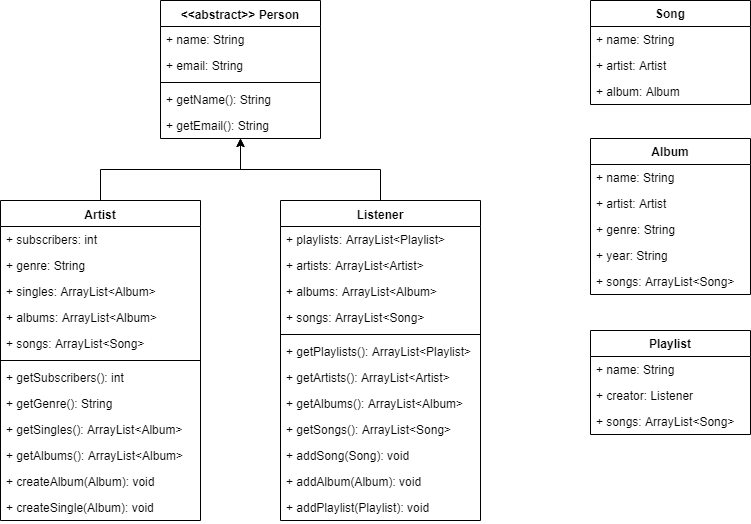

The diagram above was exported from draw.io. Its source (the exported page's mxGraphModel, read from the mxfile embedded in the PNG):
<mxGraphModel dx="356" dy="392" grid="1" gridSize="10" guides="1" tooltips="1" connect="1" arrows="1" fold="1" page="1" pageScale="1" pageWidth="827" pageHeight="1169" background="none" math="0" shadow="0">
  <root>
    <mxCell id="0" />
    <mxCell id="1" parent="0" />
    <mxCell id="oVYDmxX7wvJFS3p8_jaC-1" value="&lt;&lt;abstract&gt;&gt; Person" style="swimlane;fontStyle=1;align=center;verticalAlign=top;childLayout=stackLayout;horizontal=1;startSize=26;horizontalStack=0;resizeParent=1;resizeParentMax=0;resizeLast=0;collapsible=1;marginBottom=0;" vertex="1" parent="1">
      <mxGeometry x="200" y="20" width="160" height="138" as="geometry" />
    </mxCell>
    <mxCell id="oVYDmxX7wvJFS3p8_jaC-2" value="+ name: String" style="text;strokeColor=none;fillColor=none;align=left;verticalAlign=top;spacingLeft=4;spacingRight=4;overflow=hidden;rotatable=0;points=[[0,0.5],[1,0.5]];portConstraint=eastwest;" vertex="1" parent="oVYDmxX7wvJFS3p8_jaC-1">
      <mxGeometry y="26" width="160" height="26" as="geometry" />
    </mxCell>
    <mxCell id="oVYDmxX7wvJFS3p8_jaC-5" value="+ email: String" style="text;strokeColor=none;fillColor=none;align=left;verticalAlign=top;spacingLeft=4;spacingRight=4;overflow=hidden;rotatable=0;points=[[0,0.5],[1,0.5]];portConstraint=eastwest;" vertex="1" parent="oVYDmxX7wvJFS3p8_jaC-1">
      <mxGeometry y="52" width="160" height="26" as="geometry" />
    </mxCell>
    <mxCell id="oVYDmxX7wvJFS3p8_jaC-3" value="" style="line;strokeWidth=1;fillColor=none;align=left;verticalAlign=middle;spacingTop=-1;spacingLeft=3;spacingRight=3;rotatable=0;labelPosition=right;points=[];portConstraint=eastwest;" vertex="1" parent="oVYDmxX7wvJFS3p8_jaC-1">
      <mxGeometry y="78" width="160" height="8" as="geometry" />
    </mxCell>
    <mxCell id="oVYDmxX7wvJFS3p8_jaC-4" value="+ getName(): String" style="text;strokeColor=none;fillColor=none;align=left;verticalAlign=top;spacingLeft=4;spacingRight=4;overflow=hidden;rotatable=0;points=[[0,0.5],[1,0.5]];portConstraint=eastwest;" vertex="1" parent="oVYDmxX7wvJFS3p8_jaC-1">
      <mxGeometry y="86" width="160" height="26" as="geometry" />
    </mxCell>
    <mxCell id="oVYDmxX7wvJFS3p8_jaC-8" value="+ getEmail(): String" style="text;strokeColor=none;fillColor=none;align=left;verticalAlign=top;spacingLeft=4;spacingRight=4;overflow=hidden;rotatable=0;points=[[0,0.5],[1,0.5]];portConstraint=eastwest;" vertex="1" parent="oVYDmxX7wvJFS3p8_jaC-1">
      <mxGeometry y="112" width="160" height="26" as="geometry" />
    </mxCell>
    <mxCell id="oVYDmxX7wvJFS3p8_jaC-23" style="edgeStyle=orthogonalEdgeStyle;rounded=0;orthogonalLoop=1;jettySize=auto;html=1;exitX=0.5;exitY=0;exitDx=0;exitDy=0;" edge="1" parent="1" source="oVYDmxX7wvJFS3p8_jaC-13" target="oVYDmxX7wvJFS3p8_jaC-1">
      <mxGeometry relative="1" as="geometry" />
    </mxCell>
    <mxCell id="oVYDmxX7wvJFS3p8_jaC-13" value="Artist" style="swimlane;fontStyle=1;align=center;verticalAlign=top;childLayout=stackLayout;horizontal=1;startSize=26;horizontalStack=0;resizeParent=1;resizeParentMax=0;resizeLast=0;collapsible=1;marginBottom=0;" vertex="1" parent="1">
      <mxGeometry x="40" y="220" width="200" height="320" as="geometry" />
    </mxCell>
    <mxCell id="oVYDmxX7wvJFS3p8_jaC-14" value="+ subscribers: int" style="text;strokeColor=none;fillColor=none;align=left;verticalAlign=top;spacingLeft=4;spacingRight=4;overflow=hidden;rotatable=0;points=[[0,0.5],[1,0.5]];portConstraint=eastwest;" vertex="1" parent="oVYDmxX7wvJFS3p8_jaC-13">
      <mxGeometry y="26" width="200" height="26" as="geometry" />
    </mxCell>
    <mxCell id="oVYDmxX7wvJFS3p8_jaC-17" value="+ genre: String" style="text;strokeColor=none;fillColor=none;align=left;verticalAlign=top;spacingLeft=4;spacingRight=4;overflow=hidden;rotatable=0;points=[[0,0.5],[1,0.5]];portConstraint=eastwest;" vertex="1" parent="oVYDmxX7wvJFS3p8_jaC-13">
      <mxGeometry y="52" width="200" height="26" as="geometry" />
    </mxCell>
    <mxCell id="oVYDmxX7wvJFS3p8_jaC-18" value="+ singles: ArrayList&lt;Album&gt;" style="text;strokeColor=none;fillColor=none;align=left;verticalAlign=top;spacingLeft=4;spacingRight=4;overflow=hidden;rotatable=0;points=[[0,0.5],[1,0.5]];portConstraint=eastwest;" vertex="1" parent="oVYDmxX7wvJFS3p8_jaC-13">
      <mxGeometry y="78" width="200" height="26" as="geometry" />
    </mxCell>
    <mxCell id="oVYDmxX7wvJFS3p8_jaC-33" value="+ albums: ArrayList&lt;Album&gt;" style="text;strokeColor=none;fillColor=none;align=left;verticalAlign=top;spacingLeft=4;spacingRight=4;overflow=hidden;rotatable=0;points=[[0,0.5],[1,0.5]];portConstraint=eastwest;" vertex="1" parent="oVYDmxX7wvJFS3p8_jaC-13">
      <mxGeometry y="104" width="200" height="26" as="geometry" />
    </mxCell>
    <mxCell id="oVYDmxX7wvJFS3p8_jaC-19" value="+ songs: ArrayList&lt;Song&gt;" style="text;strokeColor=none;fillColor=none;align=left;verticalAlign=top;spacingLeft=4;spacingRight=4;overflow=hidden;rotatable=0;points=[[0,0.5],[1,0.5]];portConstraint=eastwest;" vertex="1" parent="oVYDmxX7wvJFS3p8_jaC-13">
      <mxGeometry y="130" width="200" height="26" as="geometry" />
    </mxCell>
    <mxCell id="oVYDmxX7wvJFS3p8_jaC-15" value="" style="line;strokeWidth=1;fillColor=none;align=left;verticalAlign=middle;spacingTop=-1;spacingLeft=3;spacingRight=3;rotatable=0;labelPosition=right;points=[];portConstraint=eastwest;" vertex="1" parent="oVYDmxX7wvJFS3p8_jaC-13">
      <mxGeometry y="156" width="200" height="8" as="geometry" />
    </mxCell>
    <mxCell id="oVYDmxX7wvJFS3p8_jaC-60" value="+ getSubscribers(): int" style="text;strokeColor=none;fillColor=none;align=left;verticalAlign=top;spacingLeft=4;spacingRight=4;overflow=hidden;rotatable=0;points=[[0,0.5],[1,0.5]];portConstraint=eastwest;" vertex="1" parent="oVYDmxX7wvJFS3p8_jaC-13">
      <mxGeometry y="164" width="200" height="26" as="geometry" />
    </mxCell>
    <mxCell id="oVYDmxX7wvJFS3p8_jaC-16" value="+ getGenre(): String" style="text;strokeColor=none;fillColor=none;align=left;verticalAlign=top;spacingLeft=4;spacingRight=4;overflow=hidden;rotatable=0;points=[[0,0.5],[1,0.5]];portConstraint=eastwest;" vertex="1" parent="oVYDmxX7wvJFS3p8_jaC-13">
      <mxGeometry y="190" width="200" height="26" as="geometry" />
    </mxCell>
    <mxCell id="oVYDmxX7wvJFS3p8_jaC-20" value="+ getSingles(): ArrayList&lt;Album&gt;" style="text;strokeColor=none;fillColor=none;align=left;verticalAlign=top;spacingLeft=4;spacingRight=4;overflow=hidden;rotatable=0;points=[[0,0.5],[1,0.5]];portConstraint=eastwest;" vertex="1" parent="oVYDmxX7wvJFS3p8_jaC-13">
      <mxGeometry y="216" width="200" height="26" as="geometry" />
    </mxCell>
    <mxCell id="oVYDmxX7wvJFS3p8_jaC-56" value="+ getAlbums(): ArrayList&lt;Album&gt;" style="text;strokeColor=none;fillColor=none;align=left;verticalAlign=top;spacingLeft=4;spacingRight=4;overflow=hidden;rotatable=0;points=[[0,0.5],[1,0.5]];portConstraint=eastwest;" vertex="1" parent="oVYDmxX7wvJFS3p8_jaC-13">
      <mxGeometry y="242" width="200" height="26" as="geometry" />
    </mxCell>
    <mxCell id="oVYDmxX7wvJFS3p8_jaC-58" value="+ createAlbum(Album): void" style="text;strokeColor=none;fillColor=none;align=left;verticalAlign=top;spacingLeft=4;spacingRight=4;overflow=hidden;rotatable=0;points=[[0,0.5],[1,0.5]];portConstraint=eastwest;" vertex="1" parent="oVYDmxX7wvJFS3p8_jaC-13">
      <mxGeometry y="268" width="200" height="26" as="geometry" />
    </mxCell>
    <mxCell id="oVYDmxX7wvJFS3p8_jaC-21" value="+ createSingle(Album): void" style="text;strokeColor=none;fillColor=none;align=left;verticalAlign=top;spacingLeft=4;spacingRight=4;overflow=hidden;rotatable=0;points=[[0,0.5],[1,0.5]];portConstraint=eastwest;" vertex="1" parent="oVYDmxX7wvJFS3p8_jaC-13">
      <mxGeometry y="294" width="200" height="26" as="geometry" />
    </mxCell>
    <mxCell id="oVYDmxX7wvJFS3p8_jaC-28" style="edgeStyle=orthogonalEdgeStyle;rounded=0;orthogonalLoop=1;jettySize=auto;html=1;exitX=0.5;exitY=0;exitDx=0;exitDy=0;" edge="1" parent="1" source="oVYDmxX7wvJFS3p8_jaC-24" target="oVYDmxX7wvJFS3p8_jaC-1">
      <mxGeometry relative="1" as="geometry" />
    </mxCell>
    <mxCell id="oVYDmxX7wvJFS3p8_jaC-24" value="Listener" style="swimlane;fontStyle=1;align=center;verticalAlign=top;childLayout=stackLayout;horizontal=1;startSize=26;horizontalStack=0;resizeParent=1;resizeParentMax=0;resizeLast=0;collapsible=1;marginBottom=0;" vertex="1" parent="1">
      <mxGeometry x="320" y="220" width="200" height="320" as="geometry" />
    </mxCell>
    <mxCell id="oVYDmxX7wvJFS3p8_jaC-25" value="+ playlists: ArrayList&lt;Playlist&gt;" style="text;strokeColor=none;fillColor=none;align=left;verticalAlign=top;spacingLeft=4;spacingRight=4;overflow=hidden;rotatable=0;points=[[0,0.5],[1,0.5]];portConstraint=eastwest;" vertex="1" parent="oVYDmxX7wvJFS3p8_jaC-24">
      <mxGeometry y="26" width="200" height="26" as="geometry" />
    </mxCell>
    <mxCell id="oVYDmxX7wvJFS3p8_jaC-29" value="+ artists: ArrayList&lt;Artist&gt;" style="text;strokeColor=none;fillColor=none;align=left;verticalAlign=top;spacingLeft=4;spacingRight=4;overflow=hidden;rotatable=0;points=[[0,0.5],[1,0.5]];portConstraint=eastwest;" vertex="1" parent="oVYDmxX7wvJFS3p8_jaC-24">
      <mxGeometry y="52" width="200" height="26" as="geometry" />
    </mxCell>
    <mxCell id="oVYDmxX7wvJFS3p8_jaC-30" value="+ albums: ArrayList&lt;Album&gt;" style="text;strokeColor=none;fillColor=none;align=left;verticalAlign=top;spacingLeft=4;spacingRight=4;overflow=hidden;rotatable=0;points=[[0,0.5],[1,0.5]];portConstraint=eastwest;" vertex="1" parent="oVYDmxX7wvJFS3p8_jaC-24">
      <mxGeometry y="78" width="200" height="26" as="geometry" />
    </mxCell>
    <mxCell id="oVYDmxX7wvJFS3p8_jaC-31" value="+ songs: ArrayList&lt;Song&gt;" style="text;strokeColor=none;fillColor=none;align=left;verticalAlign=top;spacingLeft=4;spacingRight=4;overflow=hidden;rotatable=0;points=[[0,0.5],[1,0.5]];portConstraint=eastwest;" vertex="1" parent="oVYDmxX7wvJFS3p8_jaC-24">
      <mxGeometry y="104" width="200" height="26" as="geometry" />
    </mxCell>
    <mxCell id="oVYDmxX7wvJFS3p8_jaC-26" value="" style="line;strokeWidth=1;fillColor=none;align=left;verticalAlign=middle;spacingTop=-1;spacingLeft=3;spacingRight=3;rotatable=0;labelPosition=right;points=[];portConstraint=eastwest;" vertex="1" parent="oVYDmxX7wvJFS3p8_jaC-24">
      <mxGeometry y="130" width="200" height="8" as="geometry" />
    </mxCell>
    <mxCell id="oVYDmxX7wvJFS3p8_jaC-27" value="+ getPlaylists(): ArrayList&lt;Playlist&gt;" style="text;strokeColor=none;fillColor=none;align=left;verticalAlign=top;spacingLeft=4;spacingRight=4;overflow=hidden;rotatable=0;points=[[0,0.5],[1,0.5]];portConstraint=eastwest;" vertex="1" parent="oVYDmxX7wvJFS3p8_jaC-24">
      <mxGeometry y="138" width="200" height="26" as="geometry" />
    </mxCell>
    <mxCell id="oVYDmxX7wvJFS3p8_jaC-34" value="+ getArtists(): ArrayList&lt;Artist&gt;" style="text;strokeColor=none;fillColor=none;align=left;verticalAlign=top;spacingLeft=4;spacingRight=4;overflow=hidden;rotatable=0;points=[[0,0.5],[1,0.5]];portConstraint=eastwest;" vertex="1" parent="oVYDmxX7wvJFS3p8_jaC-24">
      <mxGeometry y="164" width="200" height="26" as="geometry" />
    </mxCell>
    <mxCell id="oVYDmxX7wvJFS3p8_jaC-35" value="+ getAlbums(): ArrayList&lt;Album&gt;" style="text;strokeColor=none;fillColor=none;align=left;verticalAlign=top;spacingLeft=4;spacingRight=4;overflow=hidden;rotatable=0;points=[[0,0.5],[1,0.5]];portConstraint=eastwest;" vertex="1" parent="oVYDmxX7wvJFS3p8_jaC-24">
      <mxGeometry y="190" width="200" height="26" as="geometry" />
    </mxCell>
    <mxCell id="oVYDmxX7wvJFS3p8_jaC-36" value="+ getSongs(): ArrayList&lt;Song&gt;" style="text;strokeColor=none;fillColor=none;align=left;verticalAlign=top;spacingLeft=4;spacingRight=4;overflow=hidden;rotatable=0;points=[[0,0.5],[1,0.5]];portConstraint=eastwest;" vertex="1" parent="oVYDmxX7wvJFS3p8_jaC-24">
      <mxGeometry y="216" width="200" height="26" as="geometry" />
    </mxCell>
    <mxCell id="oVYDmxX7wvJFS3p8_jaC-37" value="+ addSong(Song): void" style="text;strokeColor=none;fillColor=none;align=left;verticalAlign=top;spacingLeft=4;spacingRight=4;overflow=hidden;rotatable=0;points=[[0,0.5],[1,0.5]];portConstraint=eastwest;" vertex="1" parent="oVYDmxX7wvJFS3p8_jaC-24">
      <mxGeometry y="242" width="200" height="26" as="geometry" />
    </mxCell>
    <mxCell id="oVYDmxX7wvJFS3p8_jaC-38" value="+ addAlbum(Album): void" style="text;strokeColor=none;fillColor=none;align=left;verticalAlign=top;spacingLeft=4;spacingRight=4;overflow=hidden;rotatable=0;points=[[0,0.5],[1,0.5]];portConstraint=eastwest;" vertex="1" parent="oVYDmxX7wvJFS3p8_jaC-24">
      <mxGeometry y="268" width="200" height="26" as="geometry" />
    </mxCell>
    <mxCell id="oVYDmxX7wvJFS3p8_jaC-59" value="+ addPlaylist(Playlist): void" style="text;strokeColor=none;fillColor=none;align=left;verticalAlign=top;spacingLeft=4;spacingRight=4;overflow=hidden;rotatable=0;points=[[0,0.5],[1,0.5]];portConstraint=eastwest;" vertex="1" parent="oVYDmxX7wvJFS3p8_jaC-24">
      <mxGeometry y="294" width="200" height="26" as="geometry" />
    </mxCell>
    <mxCell id="oVYDmxX7wvJFS3p8_jaC-39" value="Song" style="swimlane;fontStyle=1;childLayout=stackLayout;horizontal=1;startSize=26;horizontalStack=0;resizeParent=1;resizeParentMax=0;resizeLast=0;collapsible=1;marginBottom=0;" vertex="1" parent="1">
      <mxGeometry x="630" y="20" width="160" height="104" as="geometry" />
    </mxCell>
    <mxCell id="oVYDmxX7wvJFS3p8_jaC-40" value="+ name: String" style="text;strokeColor=none;fillColor=none;align=left;verticalAlign=top;spacingLeft=4;spacingRight=4;overflow=hidden;rotatable=0;points=[[0,0.5],[1,0.5]];portConstraint=eastwest;" vertex="1" parent="oVYDmxX7wvJFS3p8_jaC-39">
      <mxGeometry y="26" width="160" height="26" as="geometry" />
    </mxCell>
    <mxCell id="oVYDmxX7wvJFS3p8_jaC-41" value="+ artist: Artist" style="text;strokeColor=none;fillColor=none;align=left;verticalAlign=top;spacingLeft=4;spacingRight=4;overflow=hidden;rotatable=0;points=[[0,0.5],[1,0.5]];portConstraint=eastwest;" vertex="1" parent="oVYDmxX7wvJFS3p8_jaC-39">
      <mxGeometry y="52" width="160" height="26" as="geometry" />
    </mxCell>
    <mxCell id="oVYDmxX7wvJFS3p8_jaC-42" value="+ album: Album" style="text;strokeColor=none;fillColor=none;align=left;verticalAlign=top;spacingLeft=4;spacingRight=4;overflow=hidden;rotatable=0;points=[[0,0.5],[1,0.5]];portConstraint=eastwest;" vertex="1" parent="oVYDmxX7wvJFS3p8_jaC-39">
      <mxGeometry y="78" width="160" height="26" as="geometry" />
    </mxCell>
    <mxCell id="oVYDmxX7wvJFS3p8_jaC-43" value="Album" style="swimlane;fontStyle=1;childLayout=stackLayout;horizontal=1;startSize=26;horizontalStack=0;resizeParent=1;resizeParentMax=0;resizeLast=0;collapsible=1;marginBottom=0;" vertex="1" parent="1">
      <mxGeometry x="630" y="158" width="160" height="156" as="geometry" />
    </mxCell>
    <mxCell id="oVYDmxX7wvJFS3p8_jaC-44" value="+ name: String" style="text;strokeColor=none;fillColor=none;align=left;verticalAlign=top;spacingLeft=4;spacingRight=4;overflow=hidden;rotatable=0;points=[[0,0.5],[1,0.5]];portConstraint=eastwest;" vertex="1" parent="oVYDmxX7wvJFS3p8_jaC-43">
      <mxGeometry y="26" width="160" height="26" as="geometry" />
    </mxCell>
    <mxCell id="oVYDmxX7wvJFS3p8_jaC-45" value="+ artist: Artist" style="text;strokeColor=none;fillColor=none;align=left;verticalAlign=top;spacingLeft=4;spacingRight=4;overflow=hidden;rotatable=0;points=[[0,0.5],[1,0.5]];portConstraint=eastwest;" vertex="1" parent="oVYDmxX7wvJFS3p8_jaC-43">
      <mxGeometry y="52" width="160" height="26" as="geometry" />
    </mxCell>
    <mxCell id="oVYDmxX7wvJFS3p8_jaC-46" value="+ genre: String" style="text;strokeColor=none;fillColor=none;align=left;verticalAlign=top;spacingLeft=4;spacingRight=4;overflow=hidden;rotatable=0;points=[[0,0.5],[1,0.5]];portConstraint=eastwest;" vertex="1" parent="oVYDmxX7wvJFS3p8_jaC-43">
      <mxGeometry y="78" width="160" height="26" as="geometry" />
    </mxCell>
    <mxCell id="oVYDmxX7wvJFS3p8_jaC-47" value="+ year: String" style="text;strokeColor=none;fillColor=none;align=left;verticalAlign=top;spacingLeft=4;spacingRight=4;overflow=hidden;rotatable=0;points=[[0,0.5],[1,0.5]];portConstraint=eastwest;" vertex="1" parent="oVYDmxX7wvJFS3p8_jaC-43">
      <mxGeometry y="104" width="160" height="26" as="geometry" />
    </mxCell>
    <mxCell id="oVYDmxX7wvJFS3p8_jaC-48" value="+ songs: ArrayList&lt;Song&gt;" style="text;strokeColor=none;fillColor=none;align=left;verticalAlign=top;spacingLeft=4;spacingRight=4;overflow=hidden;rotatable=0;points=[[0,0.5],[1,0.5]];portConstraint=eastwest;" vertex="1" parent="oVYDmxX7wvJFS3p8_jaC-43">
      <mxGeometry y="130" width="160" height="26" as="geometry" />
    </mxCell>
    <mxCell id="oVYDmxX7wvJFS3p8_jaC-49" value="Playlist" style="swimlane;fontStyle=1;childLayout=stackLayout;horizontal=1;startSize=26;horizontalStack=0;resizeParent=1;resizeParentMax=0;resizeLast=0;collapsible=1;marginBottom=0;" vertex="1" parent="1">
      <mxGeometry x="630" y="350" width="160" height="104" as="geometry" />
    </mxCell>
    <mxCell id="oVYDmxX7wvJFS3p8_jaC-50" value="+ name: String" style="text;strokeColor=none;fillColor=none;align=left;verticalAlign=top;spacingLeft=4;spacingRight=4;overflow=hidden;rotatable=0;points=[[0,0.5],[1,0.5]];portConstraint=eastwest;" vertex="1" parent="oVYDmxX7wvJFS3p8_jaC-49">
      <mxGeometry y="26" width="160" height="26" as="geometry" />
    </mxCell>
    <mxCell id="oVYDmxX7wvJFS3p8_jaC-51" value="+ creator: Listener" style="text;align=left;verticalAlign=top;spacingLeft=4;spacingRight=4;overflow=hidden;rotatable=0;points=[[0,0.5],[1,0.5]];portConstraint=eastwest;" vertex="1" parent="oVYDmxX7wvJFS3p8_jaC-49">
      <mxGeometry y="52" width="160" height="26" as="geometry" />
    </mxCell>
    <mxCell id="oVYDmxX7wvJFS3p8_jaC-54" value="+ songs: ArrayList&lt;Song&gt;" style="text;strokeColor=none;fillColor=none;align=left;verticalAlign=top;spacingLeft=4;spacingRight=4;overflow=hidden;rotatable=0;points=[[0,0.5],[1,0.5]];portConstraint=eastwest;" vertex="1" parent="oVYDmxX7wvJFS3p8_jaC-49">
      <mxGeometry y="78" width="160" height="26" as="geometry" />
    </mxCell>
  </root>
</mxGraphModel>